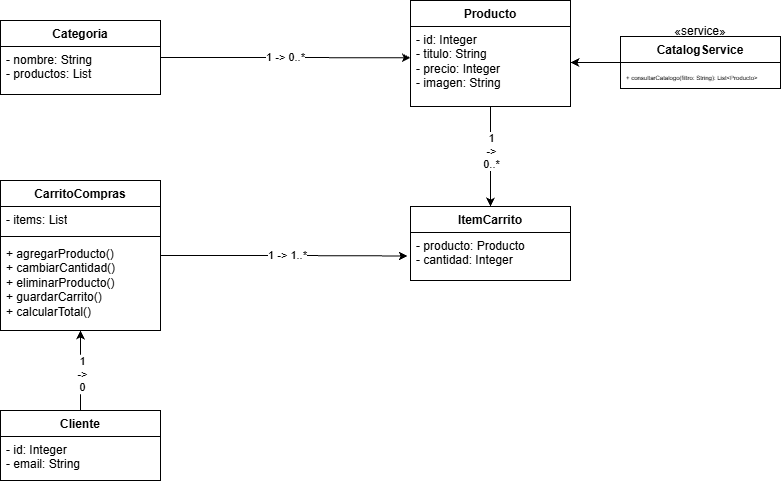

The diagram above was exported from draw.io. Its source (the exported page's mxGraphModel, read from the mxfile embedded in the PNG):
<mxGraphModel dx="1542" dy="858" grid="1" gridSize="10" guides="1" tooltips="1" connect="1" arrows="1" fold="1" page="1" pageScale="1" pageWidth="827" pageHeight="1169" math="0" shadow="0">
  <root>
    <mxCell id="0" />
    <mxCell id="1" parent="0" />
    <mxCell id="xai0mwzMXziU3zmN0MDB-14" edge="1" parent="1" source="xai0mwzMXziU3zmN0MDB-6" style="edgeStyle=orthogonalEdgeStyle;rounded=0;orthogonalLoop=1;jettySize=auto;html=1;entryX=0.001;entryY=0.392;entryDx=0;entryDy=0;entryPerimeter=0;" target="xai0mwzMXziU3zmN0MDB-11" value="1 -&amp;gt; 0..*">
      <mxGeometry relative="1" as="geometry" />
    </mxCell>
    <mxCell id="xai0mwzMXziU3zmN0MDB-6" parent="1" style="swimlane;fontStyle=1;align=center;verticalAlign=top;childLayout=stackLayout;horizontal=1;startSize=26;horizontalStack=0;resizeParent=1;resizeParentMax=0;resizeLast=0;collapsible=1;marginBottom=0;whiteSpace=wrap;html=1;" value="Categoria" vertex="1">
      <mxGeometry height="74" width="160" x="30" y="240" as="geometry" />
    </mxCell>
    <mxCell id="xai0mwzMXziU3zmN0MDB-7" parent="xai0mwzMXziU3zmN0MDB-6" style="text;strokeColor=none;fillColor=none;align=left;verticalAlign=top;spacingLeft=4;spacingRight=4;overflow=hidden;rotatable=0;points=[[0,0.5],[1,0.5]];portConstraint=eastwest;whiteSpace=wrap;html=1;" value="- nombre: String&lt;div&gt;- productos: List&lt;/div&gt;" vertex="1">
      <mxGeometry height="48" width="160" y="26" as="geometry" />
    </mxCell>
    <mxCell id="xai0mwzMXziU3zmN0MDB-23" edge="1" parent="1" source="xai0mwzMXziU3zmN0MDB-10" style="edgeStyle=orthogonalEdgeStyle;rounded=0;orthogonalLoop=1;jettySize=auto;html=1;exitX=0.5;exitY=1;exitDx=0;exitDy=0;entryX=0.5;entryY=0;entryDx=0;entryDy=0;" target="xai0mwzMXziU3zmN0MDB-19">
      <mxGeometry relative="1" as="geometry" />
    </mxCell>
    <mxCell id="PqCMLGXd3kRFHgHke1AO-7" connectable="0" parent="xai0mwzMXziU3zmN0MDB-23" style="edgeLabel;html=1;align=center;verticalAlign=middle;resizable=0;points=[];inheritText=1;" value="1&lt;div&gt;-&amp;gt;&lt;/div&gt;&lt;div&gt;0..*&lt;/div&gt;" vertex="1">
      <mxGeometry relative="1" x="-0.4206" y="1" as="geometry">
        <mxPoint x="-1" y="15" as="offset" />
      </mxGeometry>
    </mxCell>
    <mxCell id="xai0mwzMXziU3zmN0MDB-10" parent="1" style="swimlane;fontStyle=1;align=center;verticalAlign=top;childLayout=stackLayout;horizontal=1;startSize=26;horizontalStack=0;resizeParent=1;resizeParentMax=0;resizeLast=0;collapsible=1;marginBottom=0;whiteSpace=wrap;html=1;" value="Producto" vertex="1">
      <mxGeometry height="106" width="160" x="440" y="220" as="geometry" />
    </mxCell>
    <mxCell id="xai0mwzMXziU3zmN0MDB-11" parent="xai0mwzMXziU3zmN0MDB-10" style="text;strokeColor=none;fillColor=none;align=left;verticalAlign=top;spacingLeft=4;spacingRight=4;overflow=hidden;rotatable=0;points=[[0,0.5],[1,0.5]];portConstraint=eastwest;whiteSpace=wrap;html=1;" value="- id: Integer&lt;div&gt;- titulo: String&lt;/div&gt;&lt;div&gt;- precio: Integer&lt;/div&gt;&lt;div&gt;- imagen: String&lt;/div&gt;" vertex="1">
      <mxGeometry height="80" width="160" y="26" as="geometry" />
    </mxCell>
    <mxCell id="xai0mwzMXziU3zmN0MDB-15" parent="1" style="swimlane;fontStyle=1;align=center;verticalAlign=top;childLayout=stackLayout;horizontal=1;startSize=26;horizontalStack=0;resizeParent=1;resizeParentMax=0;resizeLast=0;collapsible=1;marginBottom=0;whiteSpace=wrap;html=1;" value="CarritoCompras" vertex="1">
      <mxGeometry height="150" width="160" x="30" y="400" as="geometry" />
    </mxCell>
    <mxCell id="xai0mwzMXziU3zmN0MDB-16" parent="xai0mwzMXziU3zmN0MDB-15" style="text;strokeColor=none;fillColor=none;align=left;verticalAlign=top;spacingLeft=4;spacingRight=4;overflow=hidden;rotatable=0;points=[[0,0.5],[1,0.5]];portConstraint=eastwest;whiteSpace=wrap;html=1;" value="- items: List" vertex="1">
      <mxGeometry height="26" width="160" y="26" as="geometry" />
    </mxCell>
    <mxCell id="xai0mwzMXziU3zmN0MDB-17" parent="xai0mwzMXziU3zmN0MDB-15" style="line;strokeWidth=1;fillColor=none;align=left;verticalAlign=middle;spacingTop=-1;spacingLeft=3;spacingRight=3;rotatable=0;labelPosition=right;points=[];portConstraint=eastwest;strokeColor=inherit;" value="" vertex="1">
      <mxGeometry height="8" width="160" y="52" as="geometry" />
    </mxCell>
    <mxCell id="xai0mwzMXziU3zmN0MDB-18" parent="xai0mwzMXziU3zmN0MDB-15" style="text;strokeColor=none;fillColor=none;align=left;verticalAlign=top;spacingLeft=4;spacingRight=4;overflow=hidden;rotatable=0;points=[[0,0.5],[1,0.5]];portConstraint=eastwest;whiteSpace=wrap;html=1;" value="+ agregarProducto()&lt;div&gt;+ cambiarCantidad()&lt;/div&gt;&lt;div&gt;+ eliminarProducto()&lt;/div&gt;&lt;div&gt;+ guardarCarrito()&lt;/div&gt;&lt;div&gt;+ calcularTotal()&lt;/div&gt;&lt;div&gt;&lt;br&gt;&lt;/div&gt;&lt;div&gt;&lt;br&gt;&lt;/div&gt;" vertex="1">
      <mxGeometry height="90" width="160" y="60" as="geometry" />
    </mxCell>
    <mxCell id="xai0mwzMXziU3zmN0MDB-19" parent="1" style="swimlane;fontStyle=1;align=center;verticalAlign=top;childLayout=stackLayout;horizontal=1;startSize=26;horizontalStack=0;resizeParent=1;resizeParentMax=0;resizeLast=0;collapsible=1;marginBottom=0;whiteSpace=wrap;html=1;" value="ItemCarrito" vertex="1">
      <mxGeometry height="74" width="160" x="440" y="426" as="geometry" />
    </mxCell>
    <mxCell id="xai0mwzMXziU3zmN0MDB-20" parent="xai0mwzMXziU3zmN0MDB-19" style="text;strokeColor=none;fillColor=none;align=left;verticalAlign=top;spacingLeft=4;spacingRight=4;overflow=hidden;rotatable=0;points=[[0,0.5],[1,0.5]];portConstraint=eastwest;whiteSpace=wrap;html=1;" value="- producto: Producto&lt;div&gt;- cantidad: Integer&lt;/div&gt;" vertex="1">
      <mxGeometry height="48" width="160" y="26" as="geometry" />
    </mxCell>
    <mxCell id="xai0mwzMXziU3zmN0MDB-24" edge="1" parent="1" source="xai0mwzMXziU3zmN0MDB-15" style="edgeStyle=orthogonalEdgeStyle;rounded=0;orthogonalLoop=1;jettySize=auto;html=1;entryX=-0.018;entryY=0.489;entryDx=0;entryDy=0;entryPerimeter=0;" target="xai0mwzMXziU3zmN0MDB-20">
      <mxGeometry relative="1" x="0.0015" as="geometry" />
    </mxCell>
    <mxCell id="PqCMLGXd3kRFHgHke1AO-1" connectable="0" parent="xai0mwzMXziU3zmN0MDB-24" style="edgeLabel;html=1;align=center;verticalAlign=middle;resizable=0;points=[];inheritText=1;" value="1 -&amp;gt; 1..*" vertex="1">
      <mxGeometry relative="1" x="0.0096" y="2" as="geometry">
        <mxPoint x="-1" y="-1" as="offset" />
      </mxGeometry>
    </mxCell>
    <mxCell id="PqCMLGXd3kRFHgHke1AO-2" parent="1" style="swimlane;fontStyle=1;align=center;verticalAlign=top;childLayout=stackLayout;horizontal=1;startSize=26;horizontalStack=0;resizeParent=1;resizeParentMax=0;resizeLast=0;collapsible=1;marginBottom=0;whiteSpace=wrap;html=1;" value="CatalogService" vertex="1">
      <mxGeometry height="52" width="160" x="650" y="256" as="geometry" />
    </mxCell>
    <mxCell id="PqCMLGXd3kRFHgHke1AO-5" parent="PqCMLGXd3kRFHgHke1AO-2" style="text;strokeColor=none;fillColor=none;align=left;verticalAlign=top;spacingLeft=4;spacingRight=4;overflow=hidden;rotatable=0;points=[[0,0.5],[1,0.5]];portConstraint=eastwest;whiteSpace=wrap;html=1;" value="&lt;font style=&quot;font-size: 6px;&quot;&gt;+ consultarCatalogo(filtro: String): List&amp;lt;Producto&amp;gt;&lt;/font&gt;" vertex="1">
      <mxGeometry height="26" width="160" y="26" as="geometry" />
    </mxCell>
    <mxCell id="PqCMLGXd3kRFHgHke1AO-8" parent="1" style="text;html=1;whiteSpace=wrap;strokeColor=none;fillColor=none;align=center;verticalAlign=middle;rounded=0;" value="«service»" vertex="1">
      <mxGeometry height="10" width="40" x="710" y="246" as="geometry" />
    </mxCell>
    <mxCell id="PqCMLGXd3kRFHgHke1AO-14" edge="1" parent="1" source="PqCMLGXd3kRFHgHke1AO-10" style="edgeStyle=orthogonalEdgeStyle;rounded=0;orthogonalLoop=1;jettySize=auto;html=1;entryX=0.5;entryY=1;entryDx=0;entryDy=0;defaultLabelBackgroundColor=page;" target="xai0mwzMXziU3zmN0MDB-15">
      <mxGeometry relative="1" as="geometry" />
    </mxCell>
    <mxCell id="PqCMLGXd3kRFHgHke1AO-15" connectable="0" parent="PqCMLGXd3kRFHgHke1AO-14" style="edgeLabel;html=1;align=center;verticalAlign=middle;resizable=0;points=[];inheritText=1;defaultLabelBackgroundColor=page;" value="&lt;div&gt;&lt;span style=&quot;background-color: transparent; color: light-dark(#000000, var(--ge-light-color, #ffffff));&quot;&gt;1&lt;/span&gt;&lt;/div&gt;&lt;div&gt;&lt;span style=&quot;background-color: transparent; color: light-dark(#000000, var(--ge-light-color, #ffffff));&quot;&gt;-&amp;gt;&lt;/span&gt;&lt;/div&gt;&lt;div&gt;0&lt;/div&gt;" vertex="1">
      <mxGeometry relative="1" x="-0.067" y="-1" as="geometry">
        <mxPoint as="offset" />
      </mxGeometry>
    </mxCell>
    <mxCell id="PqCMLGXd3kRFHgHke1AO-10" parent="1" style="swimlane;fontStyle=1;align=center;verticalAlign=top;childLayout=stackLayout;horizontal=1;startSize=26;horizontalStack=0;resizeParent=1;resizeParentMax=0;resizeLast=0;collapsible=1;marginBottom=0;whiteSpace=wrap;html=1;" value="Cliente" vertex="1">
      <mxGeometry height="70" width="160" x="30" y="630" as="geometry" />
    </mxCell>
    <mxCell id="PqCMLGXd3kRFHgHke1AO-11" parent="PqCMLGXd3kRFHgHke1AO-10" style="text;strokeColor=none;fillColor=none;align=left;verticalAlign=top;spacingLeft=4;spacingRight=4;overflow=hidden;rotatable=0;points=[[0,0.5],[1,0.5]];portConstraint=eastwest;whiteSpace=wrap;html=1;" value="- id: Integer&lt;div&gt;- email: String&lt;/div&gt;" vertex="1">
      <mxGeometry height="44" width="160" y="26" as="geometry" />
    </mxCell>
    <mxCell id="PqCMLGXd3kRFHgHke1AO-16" edge="1" parent="1" source="PqCMLGXd3kRFHgHke1AO-2" style="edgeStyle=orthogonalEdgeStyle;rounded=0;orthogonalLoop=1;jettySize=auto;html=1;entryX=1;entryY=0.45;entryDx=0;entryDy=0;entryPerimeter=0;defaultLabelBackgroundColor=page;" target="xai0mwzMXziU3zmN0MDB-11">
      <mxGeometry relative="1" as="geometry" />
    </mxCell>
  </root>
</mxGraphModel>